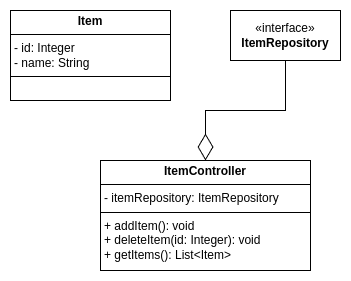

The diagram above was exported from draw.io. Its source (the exported page's mxGraphModel, read from the mxfile embedded in the PNG):
<mxGraphModel dx="1434" dy="826" grid="1" gridSize="10" guides="1" tooltips="1" connect="1" arrows="1" fold="1" page="1" pageScale="1" pageWidth="827" pageHeight="1169" math="0" shadow="0">
  <root>
    <mxCell id="0" />
    <mxCell id="1" parent="0" />
    <mxCell id="KdtvwIIhXMnj0eq04sX_-1" value="&lt;p style=&quot;margin:0px;margin-top:4px;text-align:center;&quot;&gt;&lt;b&gt;Item&lt;/b&gt;&lt;/p&gt;&lt;hr size=&quot;1&quot; style=&quot;border-style:solid;&quot;&gt;&lt;p style=&quot;margin:0px;margin-left:4px;&quot;&gt;- id: Integer&lt;/p&gt;&lt;p style=&quot;margin:0px;margin-left:4px;&quot;&gt;- name: String&lt;/p&gt;&lt;hr size=&quot;1&quot; style=&quot;border-style:solid;&quot;&gt;&lt;p style=&quot;margin:0px;margin-left:4px;&quot;&gt;&lt;br&gt;&lt;/p&gt;" style="verticalAlign=top;align=left;overflow=fill;html=1;whiteSpace=wrap;" parent="1" vertex="1">
      <mxGeometry x="100" y="80" width="160" height="90" as="geometry" />
    </mxCell>
    <mxCell id="KdtvwIIhXMnj0eq04sX_-2" value="«interface»&lt;br&gt;&lt;b&gt;ItemRepository&lt;/b&gt;" style="html=1;whiteSpace=wrap;" parent="1" vertex="1">
      <mxGeometry x="320" y="80" width="110" height="50" as="geometry" />
    </mxCell>
    <mxCell id="KdtvwIIhXMnj0eq04sX_-11" value="&lt;p style=&quot;margin:0px;margin-top:4px;text-align:center;&quot;&gt;&lt;b&gt;ItemController&lt;/b&gt;&lt;/p&gt;&lt;hr size=&quot;1&quot; style=&quot;border-style:solid;&quot;&gt;&lt;p style=&quot;margin:0px;margin-left:4px;&quot;&gt;- itemRepository: ItemRepository&lt;/p&gt;&lt;hr size=&quot;1&quot; style=&quot;border-style:solid;&quot;&gt;&lt;p style=&quot;margin:0px;margin-left:4px;&quot;&gt;+ addItem(): void&lt;/p&gt;&lt;p style=&quot;margin:0px;margin-left:4px;&quot;&gt;+ deleteItem(id: Integer): void&lt;/p&gt;&lt;p style=&quot;margin:0px;margin-left:4px;&quot;&gt;+ getItems(): List&amp;lt;Item&amp;gt;&lt;/p&gt;" style="verticalAlign=top;align=left;overflow=fill;html=1;whiteSpace=wrap;" parent="1" vertex="1">
      <mxGeometry x="190" y="230" width="210" height="110" as="geometry" />
    </mxCell>
    <mxCell id="KdtvwIIhXMnj0eq04sX_-12" value="" style="endArrow=diamondThin;endFill=0;endSize=24;html=1;rounded=0;edgeStyle=orthogonalEdgeStyle;" parent="1" source="KdtvwIIhXMnj0eq04sX_-2" target="KdtvwIIhXMnj0eq04sX_-11" edge="1">
      <mxGeometry width="160" relative="1" as="geometry">
        <mxPoint x="180" y="220" as="sourcePoint" />
        <mxPoint x="340" y="220" as="targetPoint" />
      </mxGeometry>
    </mxCell>
  </root>
</mxGraphModel>